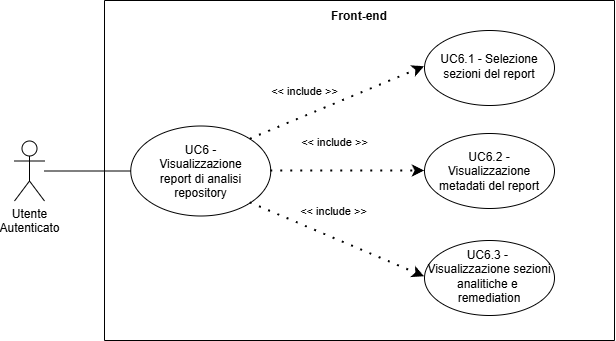

The diagram above was exported from draw.io. Its source (the exported page's mxGraphModel, read from the mxfile embedded in the PNG):
<mxGraphModel dx="812" dy="-325" grid="1" gridSize="10" guides="1" tooltips="1" connect="1" arrows="1" fold="1" page="1" pageScale="1" pageWidth="827" pageHeight="1169" math="0" shadow="0">
  <root>
    <mxCell id="0" />
    <mxCell id="1" parent="0" />
    <mxCell id="hHBt-baJU4F8VSJ7OaY0-1" parent="1" style="shape=umlActor;verticalLabelPosition=bottom;verticalAlign=top;html=1;outlineConnect=0;align=center;" value="Utente&lt;div&gt;Autenticato&lt;/div&gt;" vertex="1">
      <mxGeometry height="60" width="30" x="950.0015972035274" y="1540.4990463692802" as="geometry" />
    </mxCell>
    <mxCell id="hHBt-baJU4F8VSJ7OaY0-2" parent="1" style="swimlane;startSize=0;" value="" vertex="1">
      <mxGeometry height="340" width="510" x="1040" y="1400" as="geometry">
        <mxRectangle height="40" width="50" x="310" y="350" as="alternateBounds" />
      </mxGeometry>
    </mxCell>
    <mxCell id="hHBt-baJU4F8VSJ7OaY0-3" parent="hHBt-baJU4F8VSJ7OaY0-2" style="ellipse;whiteSpace=wrap;html=1;" value="" vertex="1">
      <mxGeometry height="90" width="140" x="26.25" y="125.5" as="geometry" />
    </mxCell>
    <mxCell id="hHBt-baJU4F8VSJ7OaY0-4" parent="hHBt-baJU4F8VSJ7OaY0-2" style="text;html=1;align=center;verticalAlign=middle;whiteSpace=wrap;rounded=0;" value="&lt;div style=&quot;&quot;&gt;&lt;span style=&quot;background-color: transparent; color: light-dark(rgb(0, 0, 0), rgb(255, 255, 255));&quot;&gt;UC6 - Visualizzazione report di analisi repository&lt;/span&gt;&lt;/div&gt;" vertex="1">
      <mxGeometry height="70" width="115" x="38.75" y="135.5" as="geometry" />
    </mxCell>
    <mxCell id="hHBt-baJU4F8VSJ7OaY0-13" edge="1" parent="hHBt-baJU4F8VSJ7OaY0-2" source="hHBt-baJU4F8VSJ7OaY0-3" style="endArrow=classic;startArrow=none;endFill=1;startFill=0;html=1;verticalAlign=bottom;dashed=1;labelBackgroundColor=none;rounded=0;dashPattern=1 4;curved=0;endSize=6;strokeWidth=2;exitX=1;exitY=0;exitDx=0;exitDy=0;entryX=0;entryY=0.5;entryDx=0;entryDy=0;" target="hHBt-baJU4F8VSJ7OaY0-21" value="&amp;lt;&amp;lt; include &amp;gt;&amp;gt;">
      <mxGeometry relative="1" width="160" x="-0.3127" y="15" as="geometry">
        <mxPoint as="offset" />
        <Array as="points" />
        <mxPoint x="298.74999999999864" y="77.5" as="sourcePoint" />
        <mxPoint x="140" y="-20" as="targetPoint" />
      </mxGeometry>
    </mxCell>
    <mxCell id="hHBt-baJU4F8VSJ7OaY0-20" parent="hHBt-baJU4F8VSJ7OaY0-2" style="ellipse;whiteSpace=wrap;html=1;" value="" vertex="1">
      <mxGeometry height="75" width="130" x="320" y="30" as="geometry" />
    </mxCell>
    <mxCell id="hHBt-baJU4F8VSJ7OaY0-21" parent="hHBt-baJU4F8VSJ7OaY0-2" style="text;html=1;align=center;verticalAlign=middle;whiteSpace=wrap;rounded=0;" value="UC6.1 - Selezione sezioni del report" vertex="1">
      <mxGeometry height="70" width="130" x="320" y="31.25" as="geometry" />
    </mxCell>
    <mxCell id="hHBt-baJU4F8VSJ7OaY0-24" parent="hHBt-baJU4F8VSJ7OaY0-2" style="ellipse;whiteSpace=wrap;html=1;" value="" vertex="1">
      <mxGeometry height="75" width="130" x="320" y="240" as="geometry" />
    </mxCell>
    <mxCell id="hHBt-baJU4F8VSJ7OaY0-25" parent="hHBt-baJU4F8VSJ7OaY0-2" style="text;html=1;align=center;verticalAlign=middle;whiteSpace=wrap;rounded=0;" value="UC6.3 -&amp;nbsp;&lt;div&gt;&lt;span style=&quot;background-color: transparent; color: light-dark(rgb(0, 0, 0), rgb(255, 255, 255));&quot;&gt;Visualizzazione sezioni analitiche e&amp;nbsp;&lt;/span&gt;&lt;/div&gt;&lt;div&gt;&lt;span style=&quot;background-color: transparent; color: light-dark(rgb(0, 0, 0), rgb(255, 255, 255));&quot;&gt;remediation&lt;/span&gt;&lt;/div&gt;" vertex="1">
      <mxGeometry height="70" width="130" x="320" y="241.25" as="geometry" />
    </mxCell>
    <mxCell id="hHBt-baJU4F8VSJ7OaY0-26" edge="1" parent="hHBt-baJU4F8VSJ7OaY0-2" source="hHBt-baJU4F8VSJ7OaY0-3" style="endArrow=classic;startArrow=none;endFill=1;startFill=0;html=1;verticalAlign=bottom;dashed=1;labelBackgroundColor=none;rounded=0;dashPattern=1 4;curved=0;endSize=6;strokeWidth=2;exitX=1;exitY=1;exitDx=0;exitDy=0;entryX=0;entryY=0.5;entryDx=0;entryDy=0;" target="hHBt-baJU4F8VSJ7OaY0-25" value="&amp;lt;&amp;lt; include &amp;gt;&amp;gt;">
      <mxGeometry relative="1" width="160" x="-0.1087" y="16" as="geometry">
        <mxPoint as="offset" />
        <Array as="points" />
        <mxPoint x="374" y="533" as="sourcePoint" />
        <mxPoint x="146" y="370" as="targetPoint" />
      </mxGeometry>
    </mxCell>
    <mxCell id="hHBt-baJU4F8VSJ7OaY0-22" parent="hHBt-baJU4F8VSJ7OaY0-2" style="ellipse;whiteSpace=wrap;html=1;" value="" vertex="1">
      <mxGeometry height="75" width="130" x="320" y="133" as="geometry" />
    </mxCell>
    <mxCell id="hHBt-baJU4F8VSJ7OaY0-23" parent="hHBt-baJU4F8VSJ7OaY0-2" style="text;html=1;align=center;verticalAlign=middle;whiteSpace=wrap;rounded=0;fontSize=12;" value="UC6.2 - Visualizzazione metadati del report" vertex="1">
      <mxGeometry height="63.25" width="120" x="325" y="138.8800000000001" as="geometry" />
    </mxCell>
    <mxCell id="hHBt-baJU4F8VSJ7OaY0-27" edge="1" parent="hHBt-baJU4F8VSJ7OaY0-2" source="hHBt-baJU4F8VSJ7OaY0-3" style="endArrow=classic;startArrow=none;endFill=1;startFill=0;html=1;verticalAlign=bottom;dashed=1;labelBackgroundColor=none;rounded=0;dashPattern=1 4;curved=0;endSize=6;strokeWidth=2;entryX=0;entryY=0.5;entryDx=0;entryDy=0;exitX=1;exitY=0.5;exitDx=0;exitDy=0;" target="hHBt-baJU4F8VSJ7OaY0-22" value="&amp;lt;&amp;lt; include &amp;gt;&amp;gt;">
      <mxGeometry relative="1" width="160" x="-0.1707" y="21" as="geometry">
        <mxPoint y="1" as="offset" />
        <Array as="points" />
        <mxPoint x="-40" y="50" as="sourcePoint" />
        <mxPoint x="210" y="400" as="targetPoint" />
      </mxGeometry>
    </mxCell>
    <mxCell id="hHBt-baJU4F8VSJ7OaY0-14" parent="hHBt-baJU4F8VSJ7OaY0-2" style="text;html=1;align=center;verticalAlign=middle;whiteSpace=wrap;rounded=0;strokeColor=none;perimeterSpacing=1;fontStyle=1" value="Front-end" vertex="1">
      <mxGeometry height="30" width="60" x="225" y="1.25" as="geometry" />
    </mxCell>
    <mxCell id="hHBt-baJU4F8VSJ7OaY0-15" edge="1" parent="1" source="hHBt-baJU4F8VSJ7OaY0-1" style="endArrow=none;html=1;rounded=0;entryX=0;entryY=0.5;entryDx=0;entryDy=0;" target="hHBt-baJU4F8VSJ7OaY0-3" value="">
      <mxGeometry height="50" relative="1" width="50" as="geometry">
        <mxPoint x="1180.0015972035274" y="1688.9990463692802" as="sourcePoint" />
        <mxPoint x="1230.0015972035274" y="1638.9990463692802" as="targetPoint" />
      </mxGeometry>
    </mxCell>
  </root>
</mxGraphModel>